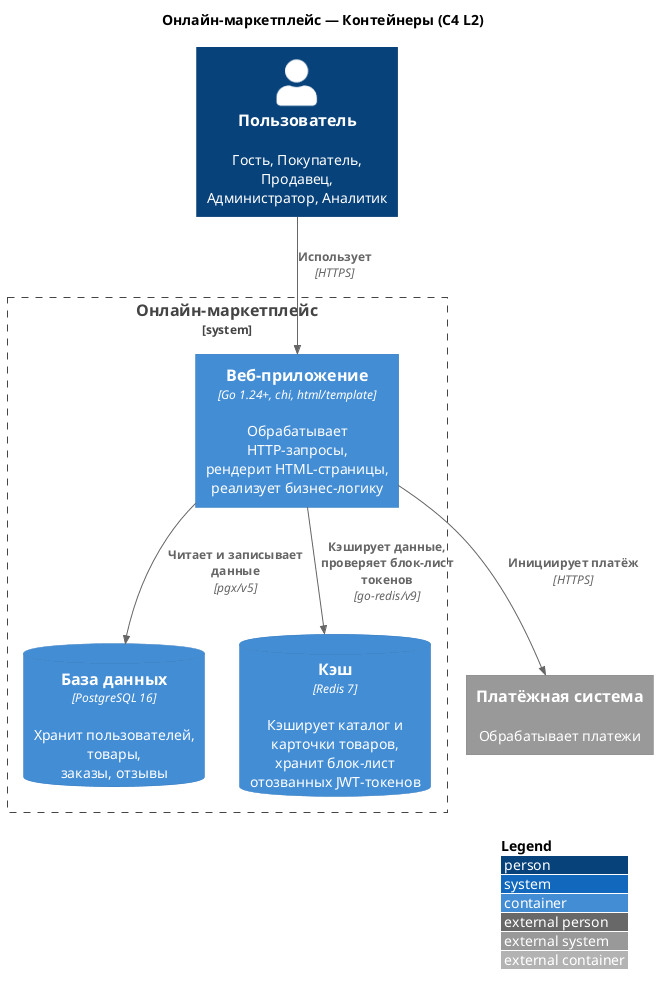

The diagram above was rendered by PlantUML. Its source (embedded in the PNG):
@startuml C4_L2
!include <C4/C4_Container>

title Онлайн-маркетплейс — Контейнеры (C4 L2)

Person(user, "Пользователь", "Гость, Покупатель, Продавец,\nАдминистратор, Аналитик")

System_Ext(bank, "Платёжная система", "Обрабатывает платежи")

System_Boundary(marketplace, "Онлайн-маркетплейс") {
    Container(webapp, "Веб-приложение", "Go 1.24+, chi, html/template", "Обрабатывает HTTP-запросы,\nрендерит HTML-страницы,\nреализует бизнес-логику")
    ContainerDb(postgres, "База данных", "PostgreSQL 16", "Хранит пользователей, товары,\nзаказы, отзывы")
    ContainerDb(redis, "Кэш", "Redis 7", "Кэширует каталог и карточки товаров,\nхранит блок-лист отозванных JWT-токенов")
}

Rel(user, webapp, "Использует", "HTTPS")
Rel(webapp, postgres, "Читает и записывает данные", "pgx/v5")
Rel(webapp, redis, "Кэширует данные, проверяет блок-лист токенов", "go-redis/v9")
Rel(webapp, bank, "Инициирует платёж", "HTTPS")

LAYOUT_WITH_LEGEND()

@enduml